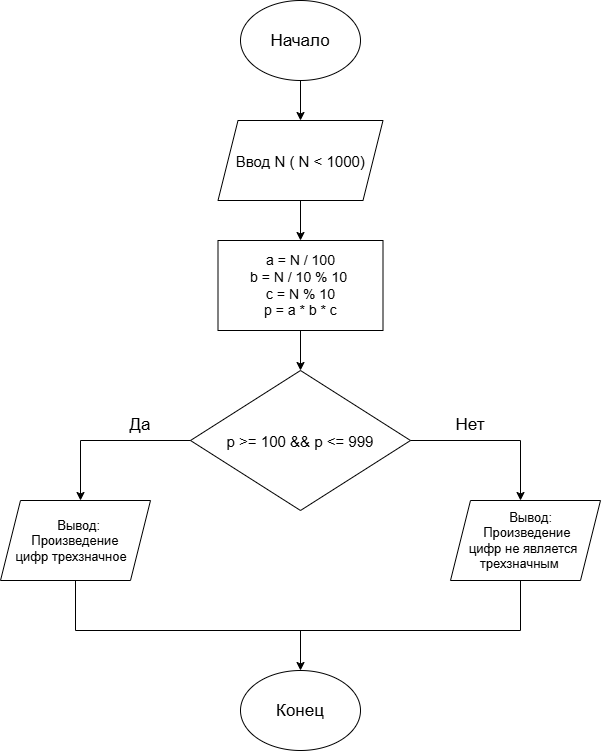

The diagram above was exported from draw.io. Its source (the exported page's mxGraphModel, read from the mxfile embedded in the PNG):
<mxGraphModel dx="1493" dy="965" grid="1" gridSize="10" guides="1" tooltips="1" connect="1" arrows="1" fold="1" page="1" pageScale="1" pageWidth="827" pageHeight="1169" math="0" shadow="0">
  <root>
    <mxCell id="0" />
    <mxCell id="1" parent="0" />
    <mxCell id="JYtYg4VN7WIC9dokL-1V-1" parent="1" style="ellipse;whiteSpace=wrap;html=1;shapeInside=1;" value="&lt;font style=&quot;font-size: 17px;&quot;&gt;Начало&lt;/font&gt;" vertex="1">
      <mxGeometry height="80" width="120" x="320" y="60" as="geometry" />
    </mxCell>
    <mxCell id="JYtYg4VN7WIC9dokL-1V-2" parent="1" style="shape=parallelogram;perimeter=parallelogramPerimeter;whiteSpace=wrap;html=1;shapeInside=1;fixedSize=1;" value="&lt;font style=&quot;font-size: 15px;&quot;&gt;Ввод N ( N &amp;lt; 1000)&lt;/font&gt;" vertex="1">
      <mxGeometry height="80" width="165" x="297.5" y="180" as="geometry" />
    </mxCell>
    <mxCell id="JYtYg4VN7WIC9dokL-1V-5" parent="1" style="rounded=0;whiteSpace=wrap;html=1;" value="&lt;font style=&quot;font-size: 14px;&quot;&gt;a = N / 100&lt;/font&gt;&lt;div&gt;&lt;div&gt;&lt;font style=&quot;font-size: 14px;&quot;&gt;b = N / 10 % 10&amp;nbsp;&lt;/font&gt;&lt;/div&gt;&lt;div&gt;&lt;font style=&quot;font-size: 14px;&quot;&gt;c = N % 10&lt;/font&gt;&lt;/div&gt;&lt;div&gt;&lt;span style=&quot;background-color: transparent; color: light-dark(rgb(0, 0, 0), rgb(255, 255, 255)); font-size: 14px;&quot;&gt;p = a * b * c&lt;/span&gt;&lt;/div&gt;&lt;/div&gt;" vertex="1">
      <mxGeometry height="90" width="165" x="297.5" y="300" as="geometry" />
    </mxCell>
    <mxCell id="JYtYg4VN7WIC9dokL-1V-8" parent="1" style="rhombus;whiteSpace=wrap;html=1;shapeInside=1;" value="&lt;font style=&quot;font-size: 15px;&quot;&gt;p &amp;gt;= 100 &amp;amp;&amp;amp; p &amp;lt;= 999&lt;/font&gt;" vertex="1">
      <mxGeometry height="140" width="220" x="270" y="430" as="geometry" />
    </mxCell>
    <mxCell id="CYHsdGMojeq0QOnSo5wc-1" edge="1" parent="1" style="endArrow=classic;html=1;rounded=0;" target="JYtYg4VN7WIC9dokL-1V-2" value="">
      <mxGeometry height="50" relative="1" width="50" as="geometry">
        <mxPoint x="380" y="140" as="sourcePoint" />
        <mxPoint x="330" y="440" as="targetPoint" />
      </mxGeometry>
    </mxCell>
    <mxCell id="CYHsdGMojeq0QOnSo5wc-2" edge="1" parent="1" source="JYtYg4VN7WIC9dokL-1V-2" style="endArrow=classic;html=1;rounded=0;exitX=0.5;exitY=1;exitDx=0;exitDy=0;entryX=0.5;entryY=0;entryDx=0;entryDy=0;" target="JYtYg4VN7WIC9dokL-1V-5" value="">
      <mxGeometry height="50" relative="1" width="50" as="geometry">
        <mxPoint x="280" y="490" as="sourcePoint" />
        <mxPoint x="330" y="440" as="targetPoint" />
      </mxGeometry>
    </mxCell>
    <mxCell id="CYHsdGMojeq0QOnSo5wc-3" edge="1" parent="1" source="JYtYg4VN7WIC9dokL-1V-5" style="endArrow=classic;html=1;rounded=0;exitX=0.5;exitY=1;exitDx=0;exitDy=0;entryX=0.5;entryY=0;entryDx=0;entryDy=0;" target="JYtYg4VN7WIC9dokL-1V-8" value="">
      <mxGeometry height="50" relative="1" width="50" as="geometry">
        <mxPoint x="280" y="490" as="sourcePoint" />
        <mxPoint x="330" y="440" as="targetPoint" />
      </mxGeometry>
    </mxCell>
    <mxCell id="CYHsdGMojeq0QOnSo5wc-5" edge="1" parent="1" style="endArrow=none;html=1;rounded=0;entryX=0;entryY=0.5;entryDx=0;entryDy=0;startArrow=classic;startFill=1;" target="JYtYg4VN7WIC9dokL-1V-8" value="">
      <mxGeometry height="50" relative="1" width="50" x="-0.619" as="geometry">
        <Array as="points">
          <mxPoint x="160" y="500" />
        </Array>
        <mxPoint x="160" y="560" as="sourcePoint" />
        <mxPoint x="330" y="440" as="targetPoint" />
      </mxGeometry>
    </mxCell>
    <mxCell id="CYHsdGMojeq0QOnSo5wc-6" edge="1" parent="1" source="JYtYg4VN7WIC9dokL-1V-8" style="endArrow=classic;html=1;rounded=0;exitX=1;exitY=0.5;exitDx=0;exitDy=0;" value="">
      <mxGeometry height="50" relative="1" width="50" x="0.2706" as="geometry">
        <Array as="points">
          <mxPoint x="600" y="500" />
        </Array>
        <mxPoint x="280" y="490" as="sourcePoint" />
        <mxPoint x="600" y="560" as="targetPoint" />
      </mxGeometry>
    </mxCell>
    <mxCell id="CYHsdGMojeq0QOnSo5wc-7" parent="1" style="text;html=1;whiteSpace=wrap;strokeColor=none;fillColor=none;align=center;verticalAlign=middle;rounded=0;" value="&lt;font style=&quot;font-size: 17px;&quot;&gt;Да&lt;/font&gt;" vertex="1">
      <mxGeometry height="30" width="60" x="190" y="470" as="geometry" />
    </mxCell>
    <mxCell id="CYHsdGMojeq0QOnSo5wc-8" parent="1" style="text;html=1;whiteSpace=wrap;strokeColor=none;fillColor=none;align=center;verticalAlign=middle;rounded=0;" value="&lt;font style=&quot;font-size: 17px;&quot;&gt;Нет&lt;/font&gt;" vertex="1">
      <mxGeometry height="30" width="60" x="520" y="470" as="geometry" />
    </mxCell>
    <mxCell id="CYHsdGMojeq0QOnSo5wc-9" parent="1" style="shape=parallelogram;perimeter=parallelogramPerimeter;whiteSpace=wrap;html=1;shapeInside=1;fixedSize=1;" value="&lt;font style=&quot;font-size: 13px;&quot;&gt;Вывод: Произведение цифр трехзначное&lt;/font&gt;" vertex="1">
      <mxGeometry height="80" width="150" x="80" y="560" as="geometry" />
    </mxCell>
    <mxCell id="CYHsdGMojeq0QOnSo5wc-11" parent="1" style="shape=parallelogram;perimeter=parallelogramPerimeter;whiteSpace=wrap;html=1;shapeInside=1;fixedSize=1;" value="&lt;font style=&quot;font-size: 13px;&quot;&gt;Вывод: Произведение цифр не является трехзначным&lt;/font&gt;" vertex="1">
      <mxGeometry height="80" width="150" x="530" y="560" as="geometry" />
    </mxCell>
    <mxCell id="CYHsdGMojeq0QOnSo5wc-13" edge="1" parent="1" style="endArrow=none;html=1;rounded=0;entryX=0.5;entryY=1;entryDx=0;entryDy=0;" target="CYHsdGMojeq0QOnSo5wc-9" value="">
      <mxGeometry height="50" relative="1" width="50" x="0.4949" as="geometry">
        <Array as="points">
          <mxPoint x="155" y="690" />
        </Array>
        <mxPoint x="600" y="690" as="sourcePoint" />
        <mxPoint x="390" y="470" as="targetPoint" />
      </mxGeometry>
    </mxCell>
    <mxCell id="CYHsdGMojeq0QOnSo5wc-14" edge="1" parent="1" style="endArrow=none;html=1;rounded=0;" value="">
      <mxGeometry height="50" relative="1" width="50" as="geometry">
        <mxPoint x="600" y="690" as="sourcePoint" />
        <mxPoint x="600" y="640" as="targetPoint" />
      </mxGeometry>
    </mxCell>
    <mxCell id="CYHsdGMojeq0QOnSo5wc-15" edge="1" parent="1" style="endArrow=classic;html=1;rounded=0;" value="">
      <mxGeometry height="50" relative="1" width="50" as="geometry">
        <mxPoint x="380" y="690" as="sourcePoint" />
        <mxPoint x="380" y="730" as="targetPoint" />
      </mxGeometry>
    </mxCell>
    <mxCell id="CYHsdGMojeq0QOnSo5wc-16" parent="1" style="ellipse;whiteSpace=wrap;html=1;shapeInside=1;" value="&lt;font style=&quot;font-size: 17px;&quot;&gt;Конец&lt;/font&gt;" vertex="1">
      <mxGeometry height="80" width="120" x="320" y="730" as="geometry" />
    </mxCell>
  </root>
</mxGraphModel>